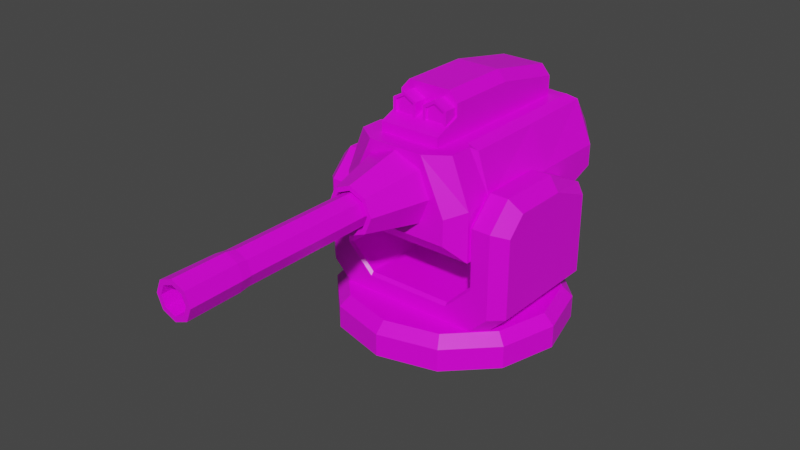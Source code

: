 # Source: HeavyGrenadeLauncher.blend  (saved by Blender 3.6.11; exported with 4.5.12 LTS)
import bpy
from mathutils import Matrix  # noqa: F401  (used for matrix-valued properties, if any)

bpy.ops.wm.read_factory_settings(use_empty=True)
scene = bpy.context.scene
scene.name = 'Scene'

# ---- collections
col_collection = bpy.data.collections.new('Collection'); scene.collection.children.link(col_collection)

# ---- images (referenced by path relative to the original .blend; pixels are not part of the script)
import os
ASSET_DIR = os.environ.get("B2B_ASSET_DIR", "")  # directory of the original .blend (textures are referenced by path, not embedded)
HERE = os.path.dirname(os.path.abspath(__file__))  # packed textures are extracted next to this script under _unpacked/

def load_image(name, relpath, width, height, colorspace="sRGB"):
    """Load a texture the original file referenced (path relative to the .blend, or extracted next to this script)."""
    p = next((c for c in (os.path.join(HERE, relpath), os.path.join(ASSET_DIR, relpath)) if relpath and os.path.exists(c)), "")
    if p:
        img = bpy.data.images.load(p, check_existing=True)
        img.name = name
    else:  # same state as the original file: an image datablock whose file is absent (Cycles renders it pink)
        img = bpy.data.images.new(name, width, height)
        img.source = "FILE"
        img.filepath = "//" + (relpath or name)
    img.colorspace_settings.name = colorspace
    return img
img_green_team_png = load_image('green_team.png', 'green_team.png', 1024, 1024, 'sRGB')

# ---- materials (node trees are filled in below, after node groups)
mat_material = bpy.data.materials.new('Material')
mat_material.alpha_threshold = 0.0
mat_material.use_transparent_shadow = False
mat_material.line_color = (0.0, 0.0, 0.0, 1.0)

# ---- material node trees
mat_material.use_nodes = True; mat_material.node_tree.nodes.clear()
_N = mat_material.node_tree.nodes; _L = mat_material.node_tree.links
n0 = _N.new('ShaderNodeOutputMaterial'); n0.name = 'Material Output'; n0.location = (300, 300)
n1 = _N.new('ShaderNodeBsdfPrincipled'); n1.name = 'Principled BSDF'; n1.location = (10, 300)
n1.distribution = 'GGX'
n1.subsurface_method = 'BURLEY'
n1.inputs[2].default_value = 0.4
n1.inputs[3].default_value = 1.45
n1.inputs[27].default_value = (0.0, 0.0, 0.0, 1.0)
n1.inputs[28].default_value = 1.0
n2 = _N.new('ShaderNodeTexImage'); n2.name = 'Image Texture'; n2.location = (-280, 280)
n2.image = img_green_team_png
_L.new(n1.outputs[0], n0.inputs[0])
_L.new(n2.outputs[0], n1.inputs[0])
n0.is_active_output = True

# ---- world
world_world = bpy.data.worlds.new('World'); scene.world = world_world
world_world.use_nodes = True; world_world.node_tree.nodes.clear()
_N = world_world.node_tree.nodes; _L = world_world.node_tree.links
n0 = _N.new('ShaderNodeOutputWorld'); n0.name = 'World Output'; n0.location = (300, 300)
n1 = _N.new('ShaderNodeBackground'); n1.name = 'Background'; n1.location = (10, 300)
n1.inputs[0].default_value = (0.05088, 0.05088, 0.05088, 1.0)
_L.new(n1.outputs[0], n0.inputs[0])
n0.is_active_output = True
world_world.color = (0.05088, 0.05088, 0.05088)
world_world.use_sun_shadow = False
world_world.sun_shadow_jitter_overblur = 0.0

# ---- meshes
me_cube = bpy.data.meshes.new('Cube')
me_cube.from_pydata([(0.2346, 0.4941, -0.02064), (0.1411, 0.7276, 0.1), (0.0, 0.5134, -0.02064), (0.0, -0.2902, 0.2993), (0.0, 0.7276, 0.1119), (0.0, 0.4335, 0.2993), (0.1304, 0.4335, 0.2993), (0.2945, 0.5134, 0.1), (0.0, 0.7276, 0.006889), (0.1304, -0.2902, 0.2993), (0.0, -0.3444, 0.2916), (0.0, -0.6165, 0.213), (0.1192, -0.3444, 0.2455), (0.05658, -0.6165, 0.1896), (0.1653, -0.3444, 0.1341), (0.07958, -0.6165, 0.1341), (0.1192, -0.3444, 0.02272), (0.05658, -0.6165, 0.07856), (0.0, -0.3444, -0.02341), (0.0, -0.6165, 0.05516), (0.07, -0.6165, 0.2033), (0.0, -0.6165, 0.2319), (0.09866, -0.6165, 0.1341), (0.07, -0.6165, 0.0649), (0.0, -0.6165, 0.03623), (0.0, -0.4617, 0.213), (0.0, -0.4617, 0.05516), (0.0493, -0.4617, 0.1822), (0.06923, -0.4617, 0.1341), (0.0493, -0.4617, 0.08599), (0.05658, -0.4617, 0.1896), (0.0, -0.4617, 0.2027), (0.07958, -0.4617, 0.1341), (0.05658, -0.4617, 0.07856), (0.0, -0.4617, 0.06544), (0.1103, 0.6676, -0.02064), (0.0, -0.37, 0.2993), (0.0, 0.4335, 0.3265), (0.0, -0.2902, 0.3404), (0.1304, 0.4335, 0.3265), (0.1304, -0.2902, 0.3404), (0.2286, -0.1852, -0.1358), (0.0, -0.1758, -0.1358), (0.2885, -0.1758, 0.1), (0.1304, -0.1758, 0.2993), (0.0, -0.1758, 0.3857), (0.1304, -0.1758, 0.3857), (0.0, 0.4335, 0.4218), (0.1304, 0.4335, 0.3789), (0.0, -0.1758, 0.481), (0.1304, -0.1758, 0.4381), (0.0829, -0.37, 0.2993), (0.09296, 0.4335, 0.2993), (0.09296, -0.2902, 0.2993), (0.09296, 0.4335, 0.3265), (0.09296, -0.2902, 0.3404), (0.09296, -0.1758, 0.3857), (0.09296, 0.4335, 0.4218), (0.09296, -0.1758, 0.481), (0.2346, 0.1727, -0.1358), (0.2945, 0.1821, 0.1), (0.0, 0.1821, -0.1358), (0.1304, 0.1232, 0.2993), (0.1304, 0.1232, 0.3857), (0.0, 0.1232, 0.481), (0.1304, 0.1232, 0.4381), (0.09296, 0.1232, 0.481), (0.2286, -0.245, -0.1358), (0.2234, -0.37, -0.03552), (0.0, -0.245, -0.1358), (0.0, -0.37, -0.03552), (0.2234, -0.37, 0.07304), (0.2885, -0.3049, 0.1), (0.1181, -0.37, 0.2993), (0.2102, -0.3049, 0.2993), (0.1642, -0.324, 0.2993), (0.1343, 0.7276, 0.1119), (0.1235, 0.7276, 0.1119), (0.1826, 0.4857, 0.2993), (0.2114, 0.5272, 0.2733), (0.0, 0.4857, 0.2993), (0.0, 0.5342, 0.2811), (0.2298, -0.1758, 0.2797), (0.1826, -0.1758, 0.2993), (0.2102, -0.2035, 0.2993), (0.08181, 0.5342, 0.2811), (0.06351, 0.4857, 0.2993), (0.221, 0.1821, 0.2738), (0.1826, 0.1617, 0.2993), (0.06991, -0.1113, 0.452), (0.06991, -0.2331, 0.4385), (0.1226, -0.1113, 0.4216), (0.111, -0.2331, 0.4148), (0.1226, -0.1113, 0.3607), (0.111, -0.2331, 0.3674), (0.06991, -0.1113, 0.3302), (0.06991, -0.2331, 0.3437), (0.01718, -0.1113, 0.3607), (0.02887, -0.2331, 0.3674), (0.01718, -0.1113, 0.4216), (0.02887, -0.2331, 0.4148), (0.1226, -0.2331, 0.4216), (0.06991, -0.2331, 0.452), (0.1226, -0.2331, 0.3607), (0.06991, -0.2331, 0.3302), (0.01718, -0.2331, 0.3607), (0.01718, -0.2331, 0.4216), (0.111, -0.2242, 0.4148), (0.06991, -0.2242, 0.4385), (0.111, -0.2242, 0.3674), (0.06991, -0.2242, 0.3437), (0.02887, -0.2242, 0.3674), (0.02887, -0.2242, 0.4148), (0.1411, 0.7276, 0.006889), (0.2945, 0.5134, 0.006889), (0.2945, 0.1821, -0.1083), (0.0, 0.6676, -0.02064), (0.2885, -0.1758, -0.1083), (0.0, -0.3049, -0.1083), (0.2885, -0.3049, -0.1083)], [], [(62, 44, 83, 88), (52, 5, 37, 54), (42, 41, 67, 69), (117, 43, 72, 119), (87, 82, 43, 60), (10, 21, 20, 12), (12, 20, 22, 14), (14, 22, 23, 16), (16, 23, 24, 18), (13, 11, 25, 30), (10, 12, 14, 16, 18), (11, 13, 20, 21), (13, 15, 22, 20), (15, 17, 23, 22), (17, 19, 24, 23), (19, 17, 33, 26), (15, 13, 30, 32), (17, 15, 32, 33), (31, 27, 30, 25), (27, 28, 32, 30), (28, 29, 33, 32), (29, 34, 26, 33), (9, 53, 51, 73, 75), (6, 62, 88, 78), (53, 3, 36, 51), (56, 45, 38, 55), (53, 9, 40, 55), (62, 6, 39, 63), (9, 44, 46, 40), (56, 46, 50, 58), (44, 9, 75, 74, 84, 83), (82, 84, 74, 72, 43), (115, 60, 43, 117), (61, 59, 41, 42), (66, 64, 49, 58), (54, 37, 47, 57), (63, 39, 48, 65), (39, 54, 57, 48), (65, 66, 58, 50), (45, 56, 58, 49), (3, 53, 55, 38), (46, 56, 55, 40), (8, 4, 77, 76, 1, 113), (81, 85, 77, 4), (6, 52, 54, 39), (48, 57, 66, 65), (46, 63, 65, 50), (57, 47, 64, 66), (2, 0, 59, 61), (114, 7, 60, 115), (85, 79, 76, 77), (79, 87, 60, 7), (44, 62, 63, 46), (73, 74, 75), (118, 119, 68, 70), (73, 71, 72, 74), (71, 68, 119, 72), (68, 71, 73, 51, 36, 70), (0, 2, 116, 35), (5, 52, 86, 80), (52, 6, 78, 86), (7, 114, 113, 1), (82, 83, 84), (86, 78, 79, 85), (88, 83, 82, 87), (80, 86, 85, 81), (78, 88, 87, 79), (79, 7, 1, 76), (89, 102, 101, 91), (91, 101, 103, 93), (93, 103, 104, 95), (95, 104, 105, 97), (92, 90, 108, 107), (97, 105, 106, 99), (99, 106, 102, 89), (89, 91, 93, 95, 97, 99), (90, 92, 101, 102), (92, 94, 103, 101), (94, 96, 104, 103), (96, 98, 105, 104), (98, 100, 106, 105), (100, 90, 102, 106), (107, 108, 112, 111, 110, 109), (90, 100, 112, 108), (98, 96, 110, 111), (94, 92, 107, 109), (100, 98, 111, 112), (96, 94, 109, 110), (0, 35, 113, 114), (59, 0, 114, 115), (35, 116, 8, 113), (41, 59, 115, 117), (69, 67, 119, 118), (67, 41, 117, 119)])
_uv = me_cube.uv_layers.new(name='UVMap')
_uv.uv.foreach_set('vector', [0.2084, 0.694, 0.2084, 0.694, 0.2084, 0.694, 0.2084, 0.694, 0.2448, 0.8686, 0.2448, 0.8686, 0.2448, 0.8686, 0.2448, 0.8686, 0.2084, 0.694, 0.2084, 0.694, 0.2084, 0.694, 0.2084, 0.694, 0.2084, 0.694, 0.2084, 0.694, 0.2084, 0.694, 0.2084, 0.694, 0.2084, 0.694, 0.2084, 0.694, 0.2084, 0.694, 0.2084, 0.694, 0.7703, 0.6703, 0.7703, 0.6703, 0.7703, 0.6703, 0.7703, 0.6703, 0.7703, 0.6703, 0.7703, 0.6703, 0.7703, 0.6703, 0.7703, 0.6703, 0.7703, 0.6703, 0.7703, 0.6703, 0.7703, 0.6703, 0.7703, 0.6703, 0.7703, 0.6703, 0.7703, 0.6703, 0.7703, 0.6703, 0.7703, 0.6703, 0.7703, 0.6703, 0.7703, 0.6703, 0.7703, 0.6703, 0.7703, 0.6703, 0.7703, 0.6703, 0.7703, 0.6703, 0.7703, 0.6703, 0.7703, 0.6703, 0.7703, 0.6703, 0.7703, 0.6703, 0.7703, 0.6703, 0.7703, 0.6703, 0.7703, 0.6703, 0.7703, 0.6703, 0.7703, 0.6703, 0.7703, 0.6703, 0.7703, 0.6703, 0.7703, 0.6703, 0.7703, 0.6703, 0.7703, 0.6703, 0.7703, 0.6703, 0.7703, 0.6703, 0.7703, 0.6703, 0.7703, 0.6703, 0.7703, 0.6703, 0.7703, 0.6703, 0.7703, 0.6703, 0.7703, 0.6703, 0.7703, 0.6703, 0.7703, 0.6703, 0.7703, 0.6703, 0.7703, 0.6703, 0.7703, 0.6703, 0.7703, 0.6703, 0.7703, 0.6703, 0.7703, 0.6703, 0.7703, 0.6703, 0.8596, 0.8625, 0.8596, 0.8625, 0.8596, 0.8625, 0.8596, 0.8625, 0.8596, 0.8625, 0.8596, 0.8625, 0.8596, 0.8625, 0.8596, 0.8625, 0.8596, 0.8625, 0.8596, 0.8625, 0.8596, 0.8625, 0.8596, 0.8625, 0.8596, 0.8625, 0.8596, 0.8625, 0.8596, 0.8625, 0.8596, 0.8625, 0.2084, 0.694, 0.2084, 0.694, 0.2084, 0.694, 0.2084, 0.694, 0.2084, 0.694, 0.2084, 0.694, 0.2084, 0.694, 0.2084, 0.694, 0.2084, 0.694, 0.2084, 0.694, 0.2084, 0.694, 0.2084, 0.694, 0.2084, 0.694, 0.2448, 0.8686, 0.2448, 0.8686, 0.2448, 0.8686, 0.2448, 0.8686, 0.2448, 0.8686, 0.2448, 0.8686, 0.2448, 0.8686, 0.2448, 0.8686, 0.2448, 0.8686, 0.2448, 0.8686, 0.2448, 0.8686, 0.2448, 0.8686, 0.2448, 0.8686, 0.2448, 0.8686, 0.2448, 0.8686, 0.2448, 0.8686, 0.2448, 0.8686, 0.2448, 0.8686, 0.2448, 0.8686, 0.2448, 0.8686, 0.2084, 0.694, 0.2084, 0.694, 0.2084, 0.694, 0.2084, 0.694, 0.2084, 0.694, 0.2084, 0.694, 0.2084, 0.694, 0.2084, 0.694, 0.2084, 0.694, 0.2084, 0.694, 0.2084, 0.694, 0.2084, 0.694, 0.2084, 0.694, 0.2084, 0.694, 0.2084, 0.694, 0.2084, 0.694, 0.2084, 0.694, 0.2084, 0.694, 0.2084, 0.694, 0.2448, 0.8686, 0.2448, 0.8686, 0.2448, 0.8686, 0.2448, 0.8686, 0.2448, 0.8686, 0.2448, 0.8686, 0.2448, 0.8686, 0.2448, 0.8686, 0.2448, 0.8686, 0.2448, 0.8686, 0.2448, 0.8686, 0.2448, 0.8686, 0.2448, 0.8686, 0.2448, 0.8686, 0.2448, 0.8686, 0.2448, 0.8686, 0.2448, 0.8686, 0.2448, 0.8686, 0.2448, 0.8686, 0.2448, 0.8686, 0.2448, 0.8686, 0.2448, 0.8686, 0.2448, 0.8686, 0.2448, 0.8686, 0.2448, 0.8686, 0.2448, 0.8686, 0.2448, 0.8686, 0.2448, 0.8686, 0.2448, 0.8686, 0.2448, 0.8686, 0.2448, 0.8686, 0.2448, 0.8686, 0.2084, 0.694, 0.2084, 0.694, 0.2084, 0.694, 0.2084, 0.694, 0.2084, 0.694, 0.2084, 0.694, 0.2084, 0.694, 0.2084, 0.694, 0.2084, 0.694, 0.2084, 0.694, 0.2448, 0.8686, 0.2448, 0.8686, 0.2448, 0.8686, 0.2448, 0.8686, 0.2448, 0.8686, 0.2448, 0.8686, 0.2448, 0.8686, 0.2448, 0.8686, 0.2448, 0.8686, 0.2448, 0.8686, 0.2448, 0.8686, 0.2448, 0.8686, 0.2448, 0.8686, 0.2448, 0.8686, 0.2448, 0.8686, 0.2448, 0.8686, 0.2084, 0.694, 0.2084, 0.694, 0.2084, 0.694, 0.2084, 0.694, 0.2084, 0.694, 0.2084, 0.694, 0.2084, 0.694, 0.2084, 0.694, 0.2084, 0.694, 0.2084, 0.694, 0.2084, 0.694, 0.2084, 0.694, 0.2084, 0.694, 0.2084, 0.694, 0.2084, 0.694, 0.2084, 0.694, 0.2448, 0.8686, 0.2448, 0.8686, 0.2448, 0.8686, 0.2448, 0.8686, 0.2084, 0.694, 0.2084, 0.694, 0.2084, 0.694, 0.2084, 0.694, 0.2084, 0.694, 0.2084, 0.694, 0.2084, 0.694, 0.2084, 0.694, 0.2084, 0.694, 0.2084, 0.694, 0.2084, 0.694, 0.2084, 0.694, 0.2084, 0.694, 0.2084, 0.694, 0.2084, 0.694, 0.2084, 0.694, 0.2084, 0.694, 0.2084, 0.694, 0.2084, 0.694, 0.2084, 0.694, 0.2084, 0.694, 0.2084, 0.694, 0.2084, 0.694, 0.2084, 0.694, 0.2084, 0.694, 0.2084, 0.694, 0.2084, 0.694, 0.2084, 0.694, 0.2084, 0.694, 0.2084, 0.694, 0.2084, 0.694, 0.2084, 0.694, 0.2084, 0.694, 0.2084, 0.694, 0.2084, 0.694, 0.2084, 0.694, 0.2084, 0.694, 0.2084, 0.694, 0.2084, 0.694, 0.2084, 0.694, 0.2084, 0.694, 0.2084, 0.694, 0.2084, 0.694, 0.2084, 0.694, 0.2084, 0.694, 0.2084, 0.694, 0.2084, 0.694, 0.2084, 0.694, 0.2084, 0.694, 0.2084, 0.694, 0.2084, 0.694, 0.2084, 0.694, 0.2084, 0.694, 0.2084, 0.694, 0.2084, 0.694, 0.2084, 0.694, 0.2084, 0.694, 0.2084, 0.694, 0.2084, 0.694, 0.2084, 0.694, 0.9128, 0.6831, 0.9128, 0.6831, 0.9128, 0.6831, 0.9128, 0.6831, 0.9128, 0.6831, 0.9128, 0.6831, 0.9128, 0.6831, 0.9128, 0.6831, 0.9128, 0.6831, 0.9128, 0.6831, 0.9128, 0.6831, 0.9128, 0.6831, 0.9128, 0.6831, 0.9128, 0.6831, 0.9128, 0.6831, 0.9128, 0.6831, 0.9128, 0.6831, 0.9128, 0.6831, 0.9128, 0.6831, 0.9128, 0.6831, 0.9128, 0.6831, 0.9128, 0.6831, 0.9128, 0.6831, 0.9128, 0.6831, 0.9128, 0.6831, 0.9128, 0.6831, 0.9128, 0.6831, 0.9128, 0.6831, 0.9128, 0.6831, 0.9128, 0.6831, 0.9128, 0.6831, 0.9128, 0.6831, 0.9128, 0.6831, 0.9128, 0.6831, 0.9128, 0.6831, 0.9128, 0.6831, 0.9128, 0.6831, 0.9128, 0.6831, 0.9128, 0.6831, 0.9128, 0.6831, 0.9128, 0.6831, 0.9128, 0.6831, 0.9128, 0.6831, 0.9128, 0.6831, 0.9128, 0.6831, 0.9128, 0.6831, 0.9128, 0.6831, 0.9128, 0.6831, 0.9128, 0.6831, 0.9128, 0.6831, 0.9128, 0.6831, 0.9128, 0.6831, 0.9128, 0.6831, 0.9128, 0.6831, 0.9128, 0.6831, 0.9128, 0.6831, 0.9128, 0.6831, 0.9128, 0.6831, 0.7047, 0.1365, 0.7047, 0.1365, 0.7047, 0.1365, 0.7047, 0.1365, 0.7047, 0.1365, 0.7047, 0.1365, 0.9128, 0.6831, 0.9128, 0.6831, 0.9128, 0.6831, 0.9128, 0.6831, 0.9128, 0.6831, 0.9128, 0.6831, 0.9128, 0.6831, 0.9128, 0.6831, 0.9128, 0.6831, 0.9128, 0.6831, 0.9128, 0.6831, 0.9128, 0.6831, 0.9128, 0.6831, 0.9128, 0.6831, 0.9128, 0.6831, 0.9128, 0.6831, 0.9128, 0.6831, 0.9128, 0.6831, 0.9128, 0.6831, 0.9128, 0.6831, 0.2084, 0.694, 0.2084, 0.694, 0.2084, 0.694, 0.2084, 0.694, 0.2084, 0.694, 0.2084, 0.694, 0.2084, 0.694, 0.2084, 0.694, 0.2084, 0.694, 0.2084, 0.694, 0.2084, 0.694, 0.2084, 0.694, 0.2084, 0.694, 0.2084, 0.694, 0.2084, 0.694, 0.2084, 0.694, 0.2084, 0.694, 0.2084, 0.694, 0.2084, 0.694, 0.2084, 0.694, 0.2084, 0.694, 0.2084, 0.694, 0.2084, 0.694, 0.2084, 0.694])
me_cube.materials.append(mat_material)
me_cube.use_remesh_preserve_volume = False
me_cube.use_remesh_preserve_attributes = False
me_cube.use_mirror_vertex_groups = False
me_cube.update()
me_cube_001 = bpy.data.meshes.new('Cube.001')
me_cube_001.from_pydata([(0.2886, -0.4039, 0.2747), (0.2886, 0.6501, 0.2747), (0.4318, -0.4039, 0.2747), (0.4318, 0.6501, 0.2747), (0.2886, 0.2954, 0.3001), (0.2886, -0.2969, 0.3001), (0.1857, 0.2954, 0.1973), (0.1857, -0.2969, 0.1973), (0.0, 0.2954, 0.1973), (0.0, -0.2969, 0.1973), (0.4318, 0.2445, 0.3001), (0.3776, 0.2954, 0.3001), (0.3776, -0.2969, 0.3001), (0.4318, -0.2459, 0.3001), (0.4318, -0.2459, 0.4059), (0.3782, -0.2969, 0.4059), (0.4318, 0.2445, 0.4059), (0.3782, 0.2954, 0.4059), (0.4318, -0.1706, 0.7123), (0.3787, -0.1917, 0.7632), (0.3785, -0.2969, 0.6581), (0.4318, -0.2459, 0.637), (0.4318, 0.2445, 0.637), (0.3785, 0.2954, 0.6581), (0.3787, 0.08163, 0.7632), (0.4318, 0.06053, 0.7123), (0.2741, 0.2954, 0.1973), (0.3289, 0.2445, 0.1973), (0.3289, -0.2459, 0.1973), (0.2741, -0.2969, 0.1973), (0.2886, -0.2847, 0.4059), (0.3008, -0.2969, 0.4041), (0.3008, 0.2954, 0.4041), (0.2886, 0.2833, 0.4059), (0.2886, -0.2847, 0.653), (0.3008, -0.2969, 0.6581), (0.3008, -0.1917, 0.7632), (0.2886, -0.1867, 0.7511), (0.2886, 0.07658, 0.7511), (0.3008, 0.08163, 0.7632), (0.3008, 0.2954, 0.6581), (0.2886, 0.2833, 0.653), (0.1857, 0.2954, 0.2892), (0.1857, 0.2833, 0.3031), (0.1857, -0.2847, 0.3031), (0.1857, -0.2969, 0.2892), (0.0, 0.2833, 0.3031), (0.0, 0.2954, 0.2893), (0.0, -0.2969, 0.2893), (0.0, -0.2847, 0.3031), (0.0, 0.4843, 0.08371), (0.2472, 0.4194, 0.08371), (0.4245, 0.2421, 0.08371), (0.4894, -2.117e-08, 0.08371), (0.4245, -0.2421, 0.08371), (0.2472, -0.4194, 0.08371), (0.0, -0.4843, 0.08371), (0.0, 0.4395, 0.2226), (0.0, 0.4843, 0.1793), (0.2249, 0.3805, 0.2226), (0.2472, 0.4194, 0.1793), (0.3857, 0.2197, 0.2226), (0.4245, 0.2421, 0.1793), (0.4446, -2.328e-08, 0.2226), (0.4894, -2.117e-08, 0.1793), (0.3857, -0.2197, 0.2226), (0.4245, -0.2421, 0.1793), (0.2249, -0.3805, 0.2226), (0.2472, -0.4194, 0.1793), (0.0, -0.4843, 0.1793), (-9.313e-10, -0.4395, 0.2226)], [], [(6, 26, 27, 28, 29, 7), (32, 4, 6, 42), (15, 31, 5, 12), (5, 31, 45, 7), (39, 24, 23, 40), (44, 43, 46, 49), (24, 39, 36, 19), (10, 13, 28, 27), (22, 25, 18, 21, 14, 16), (30, 34, 37, 38, 41, 33), (32, 40, 23, 17), (12, 5, 7, 29), (48, 49, 46, 47, 8, 9), (16, 14, 13, 10), (19, 36, 35, 20), (32, 17, 11, 4), (15, 20, 35, 31), (7, 45, 48, 9), (6, 7, 9, 8), (42, 6, 8, 47), (13, 14, 15, 12), (23, 24, 25, 22), (19, 20, 21, 18), (20, 15, 14, 21), (24, 19, 18, 25), (17, 23, 22, 16), (16, 10, 11, 17), (28, 13, 12, 29), (26, 11, 10, 27), (4, 11, 26, 6), (41, 38, 39, 40), (37, 34, 35, 36), (34, 30, 31, 35), (36, 39, 38, 37), (40, 32, 33, 41), (32, 42, 43, 33), (45, 31, 30, 44), (44, 49, 48, 45), (46, 43, 42, 47), (30, 33, 43, 44), (51, 60, 62, 52), (52, 62, 64, 53), (53, 64, 66, 54), (54, 66, 68, 55), (55, 68, 69, 56), (50, 51, 52, 53, 54, 55, 56), (50, 58, 60, 51), (60, 58, 57, 59), (62, 60, 59, 61), (64, 62, 61, 63), (66, 64, 63, 65), (68, 66, 65, 67), (69, 68, 67, 70), (59, 57, 70, 67, 65, 63, 61)])
_uv = me_cube_001.uv_layers.new(name='UVMap')
_uv.uv.foreach_set('vector', [0.8307, 0.89, 0.8307, 0.89, 0.8307, 0.89, 0.8307, 0.89, 0.8307, 0.89, 0.8307, 0.89, 0.8307, 0.89, 0.8307, 0.89, 0.8307, 0.89, 0.8307, 0.89, 0.8307, 0.89, 0.8307, 0.89, 0.8307, 0.89, 0.8307, 0.89, 0.8307, 0.89, 0.8307, 0.89, 0.8307, 0.89, 0.8307, 0.89, 0.8307, 0.89, 0.8307, 0.89, 0.8307, 0.89, 0.8307, 0.89, 0.8307, 0.89, 0.8307, 0.89, 0.8307, 0.89, 0.8307, 0.89, 0.8307, 0.89, 0.8307, 0.89, 0.8307, 0.89, 0.8307, 0.89, 0.8307, 0.89, 0.8307, 0.89, 0.8307, 0.89, 0.8307, 0.89, 0.8307, 0.89, 0.8307, 0.89, 0.8307, 0.89, 0.8307, 0.89, 0.8307, 0.89, 0.8307, 0.89, 0.8307, 0.89, 0.8307, 0.89, 0.8307, 0.89, 0.8307, 0.89, 0.8307, 0.89, 0.8307, 0.89, 0.8307, 0.89, 0.8307, 0.89, 0.8307, 0.89, 0.8307, 0.89, 0.8307, 0.89, 0.8307, 0.89, 0.8307, 0.89, 0.8307, 0.89, 0.8307, 0.89, 0.8307, 0.89, 0.8307, 0.89, 0.8307, 0.89, 0.8307, 0.89, 0.8307, 0.89, 0.8307, 0.89, 0.8307, 0.89, 0.8307, 0.89, 0.8307, 0.89, 0.8307, 0.89, 0.8307, 0.89, 0.8307, 0.89, 0.8307, 0.89, 0.8307, 0.89, 0.8307, 0.89, 0.8307, 0.89, 0.8307, 0.89, 0.8307, 0.89, 0.8307, 0.89, 0.8307, 0.89, 0.8307, 0.89, 0.8307, 0.89, 0.8307, 0.89, 0.8307, 0.89, 0.8307, 0.89, 0.8307, 0.89, 0.8307, 0.89, 0.8307, 0.89, 0.8307, 0.89, 0.8307, 0.89, 0.8307, 0.89, 0.8307, 0.89, 0.8307, 0.89, 0.8307, 0.89, 0.8307, 0.89, 0.8307, 0.89, 0.8307, 0.89, 0.8307, 0.89, 0.8307, 0.89, 0.8307, 0.89, 0.8307, 0.89, 0.8307, 0.89, 0.8307, 0.89, 0.8307, 0.89, 0.8307, 0.89, 0.8307, 0.89, 0.8307, 0.89, 0.8307, 0.89, 0.8307, 0.89, 0.8307, 0.89, 0.8307, 0.89, 0.8307, 0.89, 0.8307, 0.89, 0.8307, 0.89, 0.8307, 0.89, 0.8307, 0.89, 0.8307, 0.89, 0.8307, 0.89, 0.8307, 0.89, 0.8307, 0.89, 0.8307, 0.89, 0.8307, 0.89, 0.8307, 0.89, 0.8307, 0.89, 0.8307, 0.89, 0.8307, 0.89, 0.8307, 0.89, 0.8307, 0.89, 0.8307, 0.89, 0.8307, 0.89, 0.8307, 0.89, 0.8307, 0.89, 0.8307, 0.89, 0.8307, 0.89, 0.8307, 0.89, 0.8307, 0.89, 0.8307, 0.89, 0.8307, 0.89, 0.8307, 0.89, 0.8307, 0.89, 0.8307, 0.89, 0.8307, 0.89, 0.8307, 0.89, 0.8307, 0.89, 0.8307, 0.89, 0.8307, 0.89, 0.8307, 0.89, 0.8307, 0.89, 0.8307, 0.89, 0.8307, 0.89, 0.8307, 0.89, 0.8307, 0.89, 0.8307, 0.89, 0.8307, 0.89, 0.8307, 0.89, 0.8307, 0.89, 0.8307, 0.89, 0.8307, 0.89, 0.8307, 0.89, 0.8307, 0.89, 0.8307, 0.89, 0.8307, 0.89, 0.8307, 0.89, 0.8307, 0.89, 0.8307, 0.89, 0.8307, 0.89, 0.8307, 0.89, 0.8307, 0.89, 0.8307, 0.89, 0.8307, 0.89, 0.8307, 0.89, 0.8307, 0.89, 0.8307, 0.89, 0.8307, 0.89, 0.8307, 0.89, 0.8307, 0.89, 0.8307, 0.89, 0.8307, 0.89, 0.8307, 0.89, 0.8307, 0.89, 0.8307, 0.89, 0.8307, 0.89, 0.8307, 0.89, 0.8307, 0.89, 0.8307, 0.89, 0.8307, 0.89, 0.8307, 0.89, 0.8307, 0.89, 0.8307, 0.89, 0.8307, 0.89, 0.8307, 0.89, 0.8307, 0.89, 0.8307, 0.89, 0.8307, 0.89, 0.8307, 0.89, 0.8307, 0.89, 0.8307, 0.89, 0.8307, 0.89, 0.8307, 0.89, 0.8307, 0.89, 0.8307, 0.89, 0.8307, 0.89, 0.8307, 0.89, 0.8307, 0.89, 0.8307, 0.89, 0.8307, 0.89, 0.8307, 0.89, 0.8307, 0.89, 0.8307, 0.89, 0.8307, 0.89, 0.8307, 0.89, 0.8307, 0.89, 0.8307, 0.89, 0.8307, 0.89, 0.8307, 0.89, 0.8307, 0.89, 0.8307, 0.89, 0.8307, 0.89, 0.8307, 0.89, 0.8307, 0.89, 0.8307, 0.89, 0.8307, 0.89, 0.8307, 0.89, 0.8307, 0.89, 0.8307, 0.89, 0.8307, 0.89, 0.8307, 0.89, 0.8307, 0.89, 0.8307, 0.89, 0.8307, 0.89, 0.8307, 0.89, 0.8307, 0.89, 0.8307, 0.89, 0.8307, 0.89, 0.8307, 0.89])
me_cube_001.materials.append(mat_material)
me_cube_001.use_remesh_fix_poles = True
me_cube_001.use_remesh_preserve_attributes = False
me_cube_001.use_mirror_vertex_groups = False
me_cube_001.update()
me_cube_002 = bpy.data.meshes.new('Cube.002')
me_cube_002.from_pydata([(0.0493, -0.4617, 0.1822), (0.06923, -0.4617, 0.1341), (0.0493, -0.4617, 0.08599), (0.0, -0.4617, 0.2027), (0.0, -0.4617, 0.06544), (0.0, -1.151, 0.2027), (0.0, -1.151, 0.06544), (0.0493, -1.151, 0.1822), (0.06923, -1.151, 0.1341), (0.0493, -1.151, 0.08599), (0.0, -1.191, 0.2098), (0.0, -1.191, 0.05837), (0.05105, -1.191, 0.1871), (0.07303, -1.191, 0.1341), (0.05105, -1.191, 0.08103), (0.0, -1.411, 0.1895), (0.0, -1.411, 0.05837), (0.04128, -1.411, 0.1724), (0.05714, -1.411, 0.1341), (0.04128, -1.411, 0.09579), (0.05568, -1.411, 0.1871), (0.0, -1.411, 0.2098), (0.07765, -1.411, 0.1341), (0.05568, -1.411, 0.08103), (0.0, -1.411, 0.07868), (0.0, -0.3944, 0.1895), (0.0, -0.3944, 0.07868), (0.04128, -0.3944, 0.1724), (0.05714, -0.3944, 0.1341), (0.04128, -0.3944, 0.09579)], [], [(2, 1, 8, 9), (6, 9, 14, 11), (0, 3, 5, 7), (4, 2, 9, 6), (1, 0, 7, 8), (11, 14, 23, 16), (8, 7, 12, 13), (9, 8, 13, 14), (7, 5, 10, 12), (24, 19, 29, 26), (13, 12, 20, 22), (14, 13, 22, 23), (12, 10, 21, 20), (15, 17, 20, 21), (17, 18, 22, 20), (18, 19, 23, 22), (19, 24, 16, 23), (27, 25, 26, 29, 28), (18, 17, 27, 28), (19, 18, 28, 29), (17, 15, 25, 27)])
_uv = me_cube_002.uv_layers.new(name='UVMap')
_uv.uv.foreach_set('vector', [0.8596, 0.8625, 0.8596, 0.8625, 0.8596, 0.8625, 0.8596, 0.8625, 0.8596, 0.8625, 0.8596, 0.8625, 0.8596, 0.8625, 0.8596, 0.8625, 0.8596, 0.8625, 0.8596, 0.8625, 0.8596, 0.8625, 0.8596, 0.8625, 0.8596, 0.8625, 0.8596, 0.8625, 0.8596, 0.8625, 0.8596, 0.8625, 0.8596, 0.8625, 0.8596, 0.8625, 0.8596, 0.8625, 0.8596, 0.8625, 0.8596, 0.8625, 0.8596, 0.8625, 0.8596, 0.8625, 0.8596, 0.8625, 0.8596, 0.8625, 0.8596, 0.8625, 0.8596, 0.8625, 0.8596, 0.8625, 0.8596, 0.8625, 0.8596, 0.8625, 0.8596, 0.8625, 0.8596, 0.8625, 0.8596, 0.8625, 0.8596, 0.8625, 0.8596, 0.8625, 0.8596, 0.8625, 0.8596, 0.8625, 0.8596, 0.8625, 0.8596, 0.8625, 0.8596, 0.8625, 0.8596, 0.8625, 0.8596, 0.8625, 0.8596, 0.8625, 0.8596, 0.8625, 0.8596, 0.8625, 0.8596, 0.8625, 0.8596, 0.8625, 0.8596, 0.8625, 0.8596, 0.8625, 0.8596, 0.8625, 0.8596, 0.8625, 0.8596, 0.8625, 0.8596, 0.8625, 0.8596, 0.8625, 0.8596, 0.8625, 0.8596, 0.8625, 0.8596, 0.8625, 0.8596, 0.8625, 0.8596, 0.8625, 0.8596, 0.8625, 0.8596, 0.8625, 0.8596, 0.8625, 0.8596, 0.8625, 0.8596, 0.8625, 0.8596, 0.8625, 0.8596, 0.8625, 0.8596, 0.8625, 0.8596, 0.8625, 0.8596, 0.8625, 0.8596, 0.8625, 0.8596, 0.8625, 0.8596, 0.8625, 0.8596, 0.8625, 0.8596, 0.8625, 0.8596, 0.8625, 0.8596, 0.8625, 0.8596, 0.8625, 0.8596, 0.8625, 0.8596, 0.8625, 0.8596, 0.8625, 0.8596, 0.8625, 0.8596, 0.8625, 0.8596, 0.8625, 0.8596, 0.8625, 0.8596, 0.8625])
me_cube_002.materials.append(mat_material)
me_cube_002.use_remesh_preserve_volume = False
me_cube_002.use_remesh_preserve_attributes = False
me_cube_002.use_mirror_vertex_groups = False
me_cube_002.update()

# ---- objects
ob_cube = bpy.data.objects.new('Cube', me_cube)
ob_cube_001 = bpy.data.objects.new('Cube.001', me_cube_001)
ob_cube_002 = bpy.data.objects.new('Cube.002', me_cube_002)

# ---- transforms, parenting, visibility, modifiers, constraints
ob_cube.location = (0.0, 0.0, 0.6234)
ob_cube.lock_rotations_4d = False
ob_cube.empty_display_type = 'ARROWS'
ob_cube.lineart.crease_threshold = 0.0
_m = ob_cube.modifiers.new('Mirror', 'MIRROR')
_m.use_clip = True
ob_cube_001.location = (0.0, 0.0, 0.0)
ob_cube_001.lineart.crease_threshold = 0.0
_m = ob_cube_001.modifiers.new('Mirror', 'MIRROR')
_m.use_clip = True
ob_cube_002.location = (0.0, 0.0, 0.6234)
ob_cube_002.lock_rotations_4d = False
ob_cube_002.empty_display_type = 'ARROWS'
ob_cube_002.lineart.crease_threshold = 0.0
_m = ob_cube_002.modifiers.new('Mirror', 'MIRROR')
_m.use_clip = True

# ---- collection membership
col_collection.objects.link(ob_cube)
col_collection.objects.link(ob_cube_001)
col_collection.objects.link(ob_cube_002)

# ---- scene / render settings (as saved in the file)
scene.frame_start = 1; scene.frame_end = 250; scene.frame_set(1)
scene.render.engine = 'BLENDER_EEVEE_NEXT'
scene.cycles.use_denoising = False
scene.cycles.samples = 128
scene.cycles.sampling_pattern = 'TABULATED_SOBOL'
scene.cycles.use_adaptive_sampling = False
scene.cycles.use_light_tree = False
scene.view_settings.view_transform = 'Filmic'
bpy.context.view_layer.update()

# ---- added for rendering (the .blend has no active camera and no usable light): camera, sun
cam_auto = bpy.data.cameras.new('AutoCamera')
cam_auto.lens = 50.0
cam_auto.sensor_width = 36.0
cam_auto.clip_end = 1000.0
ob_auto_camera = bpy.data.objects.new('AutoCamera', cam_auto)
scene.collection.objects.link(ob_auto_camera)
ob_auto_camera.location = (2.37193, -3.18793, 2.49158)
ob_auto_camera.rotation_euler = (1.09748, -7.21219e-08, 0.694738)
scene.camera = ob_auto_camera
light_auto_sun = bpy.data.lights.new('AutoSun', 'SUN')
light_auto_sun.energy = 3.0
light_auto_sun.angle = 0.0523599
ob_auto_sun = bpy.data.objects.new('AutoSun', light_auto_sun)
scene.collection.objects.link(ob_auto_sun)
ob_auto_sun.rotation_euler = (0.872665, 0.174533, 0.523599)
bpy.context.view_layer.update()

